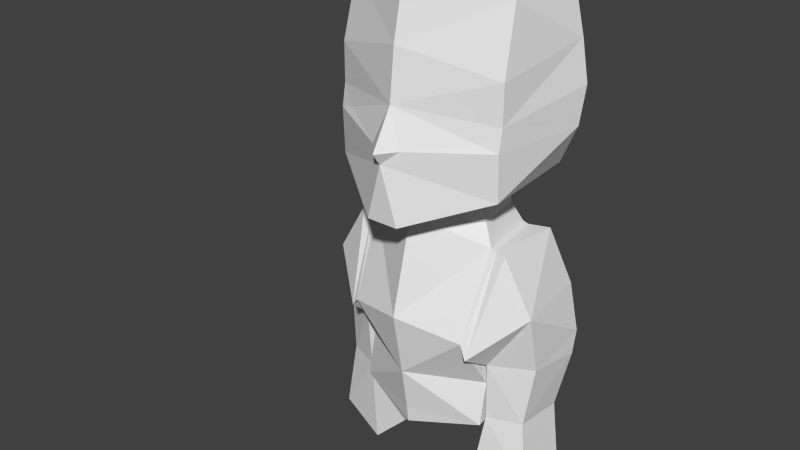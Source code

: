 # Source: male.blend  (saved by Blender 2.65.0; exported with 4.5.12 LTS)
import bpy
from mathutils import Matrix  # noqa: F401  (used for matrix-valued properties, if any)

bpy.ops.wm.read_factory_settings(use_empty=True)
scene = bpy.context.scene
scene.name = 'Scene'

# ---- collections
col_collection_1 = bpy.data.collections.new('Collection 1'); scene.collection.children.link(col_collection_1)

# ---- materials (node trees are filled in below, after node groups)
mat_material = bpy.data.materials.new('Material')
mat_material.alpha_threshold = 0.0
mat_material.use_transparent_shadow = False
mat_material.roughness = 0.5
mat_material.line_color = (0.0, 0.0, 0.0, 1.0)

# ---- material node trees

# ---- world
world_world = bpy.data.worlds.new('World'); scene.world = world_world
world_world.color = (0.05088, 0.05088, 0.05088)
world_world.use_sun_shadow = False
world_world.sun_shadow_jitter_overblur = 0.0
world_world.cycles.sampling_method = 'MANUAL'
world_world.cycles.sample_map_resolution = 256

# ---- meshes
me_body = bpy.data.meshes.new('body')
me_body.from_pydata([(-0.4904, 0.0, 1.256), (0.1507, 0.0, 1.604), (-0.684, 0.0, 1.989), (0.3472, -4.56e-09, 2.811), (0.2329, -4.56e-09, 3.004), (0.2066, -4.56e-09, 3.261), (0.1398, -4.56e-09, 3.578), (-0.7479, -4.56e-09, 2.858), (0.1011, 0.0, 1.283), (-0.3799, 0.3087, 1.356), (-0.01249, 0.3544, 1.358), (-0.5383, 0.0, 1.701), (-0.4025, 0.3078, 1.644), (-0.05746, 0.3534, 1.585), (0.2154, 0.0, 1.941), (-0.5954, 0.2668, 1.87), (0.1156, 0.3164, 1.872), (-0.4855, 0.0, 2.482), (-0.4042, 0.2874, 2.301), (-0.07254, 0.3387, 2.303), (-0.5954, 0.2957, 1.831), (0.1156, 0.3453, 1.833), (-0.4042, 0.3163, 2.293), (-0.07254, 0.3675, 2.295), (-0.4847, 0.5243, 2.014), (-0.06823, 0.5739, 2.016), (-0.4327, 0.4216, 2.292), (-0.06494, 0.4194, 2.286), (-0.4913, 0.3082, 1.791), (-0.03735, 0.3841, 1.701), (-0.4478, 0.6069, 1.794), (-0.1426, 0.5811, 1.704), (-0.4647, 0.3082, 1.672), (-0.4211, 0.6069, 1.675), (-0.05143, 0.3704, 1.388), (-0.1178, 0.5411, 1.388), (-0.396, 0.3264, 1.384), (-0.3686, 0.5594, 1.384), (-0.01614, 0.3088, 0.967), (-0.09655, 0.5854, 1.035), (-0.3981, 0.2587, 0.9627), (-0.3648, 0.6052, 1.031), (-0.3717, 0.2331, 2.402), (-0.105, 0.2843, 2.404), (-0.3968, 0.2322, 2.525), (-0.08321, 0.2555, 2.526), (0.291, 0.08206, 2.464), (0.04029, 0.4406, 2.601), (0.05066, 0.4406, 2.835), (0.2609, 0.07523, 2.816), (0.0304, 0.4406, 2.947), (0.08594, 0.3487, 2.867), (0.0304, 0.4406, 3.145), (-0.04896, 0.426, 3.469), (-0.4372, 0.4406, 3.554), (-0.436, 0.5176, 3.243), (-0.4473, 0.5484, 3.034), (-0.4111, 0.5419, 2.847), (-0.4529, 0.4343, 2.629), (-0.6893, -4.56e-09, 3.567), (-0.5089, 0.0, 1.42), (0.1118, 0.0, 1.372), (0.09513, 0.0, 2.493), (0.291, 4.56e-09, 2.464), (0.3023, 4.56e-09, 2.75), (-0.2914, 4.56e-09, 3.652), (-0.6235, 4.56e-09, 2.648), (-0.7568, 4.56e-09, 3.283), (-0.3799, -0.3088, 1.356), (-0.01249, -0.3544, 1.359), (-0.4025, -0.3078, 1.644), (-0.05746, -0.3534, 1.585), (-0.5954, -0.2668, 1.87), (0.1156, -0.3164, 1.872), (0.09184, 0.0, 2.434), (-0.4042, -0.2874, 2.301), (-0.07254, -0.3387, 2.303), (-0.5954, -0.2957, 1.831), (0.1156, -0.3453, 1.793), (-0.4042, -0.3163, 2.293), (-0.07254, -0.3675, 2.295), (-0.4847, -0.5249, 2.014), (-0.06823, -0.5745, 2.016), (-0.4327, -0.4215, 2.297), (-0.06494, -0.4193, 2.291), (-0.4913, -0.3002, 1.792), (-0.03735, -0.365, 1.701), (-0.4478, -0.5989, 1.794), (-0.1426, -0.5731, 1.704), (-0.4647, -0.3002, 1.672), (-0.4211, -0.5989, 1.675), (-0.05143, -0.3624, 1.389), (-0.1178, -0.5331, 1.389), (-0.396, -0.3184, 1.385), (-0.3686, -0.5514, 1.385), (-0.01614, -0.3008, 0.9673), (-0.09655, -0.5774, 1.035), (-0.3981, -0.2507, 0.963), (-0.3648, -0.5972, 1.031), (-0.3717, -0.2331, 2.402), (-0.105, -0.2843, 2.404), (-0.4574, 0.0, 2.533), (-0.3968, -0.2322, 2.525), (-0.08321, -0.2555, 2.526), (0.291, -0.08206, 2.464), (0.04029, -0.4406, 2.601), (0.05066, -0.4406, 2.835), (0.2609, -0.07523, 2.816), (0.0304, -0.4406, 2.947), (0.08594, -0.3487, 2.867), (0.0304, -0.4406, 3.145), (-0.04896, -0.426, 3.469), (-0.4372, -0.4406, 3.554), (-0.436, -0.5176, 3.243), (-0.4473, -0.5484, 3.034), (-0.4111, -0.5419, 2.847), (-0.4529, -0.4343, 2.629)], [(0, 8)], [(12, 10, 13), (9, 10, 12), (15, 13, 16), (12, 13, 15), (19, 23, 16), (20, 16, 21), (16, 14, 19), (20, 26, 22), (23, 27, 21), (18, 22, 19), (15, 22, 18), (16, 23, 21), (15, 16, 20), (19, 22, 23), (20, 22, 15), (26, 25, 27), (24, 25, 26), (29, 25, 31), (22, 26, 23), (24, 26, 20), (21, 27, 25), (28, 21, 29), (23, 26, 27), (30, 24, 28), (24, 30, 25), (21, 25, 29), (20, 21, 28), (28, 24, 20), (25, 30, 31), (33, 30, 32), (33, 31, 30), (28, 29, 32), (34, 29, 35), (35, 33, 37), (37, 32, 36), (29, 34, 32), (35, 29, 31), (31, 33, 35), (33, 32, 37), (32, 34, 36), (34, 40, 36), (38, 34, 39), (41, 36, 40), (39, 37, 41), (32, 30, 28), (39, 34, 35), (37, 36, 41), (35, 37, 39), (38, 41, 40), (39, 41, 38), (38, 40, 34), (42, 18, 43), (42, 17, 18), (44, 42, 45), (4, 49, 3), (52, 50, 4), (4, 50, 51), (51, 50, 48), (51, 48, 49), (5, 53, 52), (6, 54, 53), (53, 5, 6), (55, 52, 53), (55, 53, 54), (55, 50, 52), (50, 55, 56), (48, 50, 57), (57, 50, 56), (57, 47, 48), (44, 45, 47), (44, 47, 58), (58, 47, 57), (44, 17, 42), (45, 42, 43), (43, 18, 19), (10, 1, 13), (16, 1, 14), (13, 1, 16), (15, 2, 12), (15, 18, 2), (2, 18, 17), (12, 2, 11), (7, 56, 55), (56, 7, 57), (57, 7, 58), (52, 4, 5), (51, 49, 4), (70, 71, 69), (68, 70, 69), (72, 73, 71), (70, 72, 71), (76, 73, 80), (77, 78, 73), (77, 79, 83), (80, 78, 84), (75, 76, 79), (72, 75, 79), (73, 78, 80), (72, 77, 73), (76, 80, 79), (77, 72, 79), (83, 84, 82), (81, 83, 82), (86, 88, 82), (79, 80, 83), (81, 77, 83), (78, 82, 84), (85, 86, 78), (80, 84, 83), (87, 85, 81), (81, 82, 87), (78, 86, 82), (77, 85, 78), (85, 77, 81), (82, 88, 87), (90, 89, 87), (90, 87, 88), (85, 89, 86), (91, 92, 86), (92, 94, 90), (94, 93, 89), (86, 89, 91), (92, 88, 86), (88, 92, 90), (90, 94, 89), (89, 93, 91), (91, 93, 97), (95, 96, 91), (98, 97, 93), (96, 98, 94), (89, 85, 87), (96, 92, 91), (94, 98, 93), (92, 96, 94), (95, 97, 98), (96, 95, 98), (95, 91, 97), (99, 100, 75), (76, 100, 74), (102, 103, 99), (105, 106, 64), (109, 106, 108), (109, 107, 106), (113, 111, 110), (113, 112, 111), (113, 110, 108), (108, 114, 113), (106, 115, 108), (115, 114, 108), (115, 106, 105), (102, 105, 103), (102, 116, 105), (116, 115, 105), (62, 74, 103), (103, 100, 99), (100, 76, 75), (68, 60, 70), (74, 100, 103), (104, 105, 64), (105, 104, 62), (105, 62, 103), (112, 113, 67), (66, 116, 102), (66, 102, 101), (104, 63, 62), (107, 64, 106), (63, 104, 64), (19, 14, 74), (19, 74, 43), (101, 17, 44), (47, 64, 48), (64, 3, 49), (54, 65, 59), (54, 6, 65), (62, 45, 74), (0, 9, 60), (10, 8, 61), (9, 12, 60), (60, 12, 11), (61, 1, 10), (74, 45, 43), (46, 64, 47), (47, 62, 46), (47, 45, 62), (54, 67, 55), (54, 59, 67), (7, 55, 67), (58, 7, 66), (66, 44, 58), (66, 101, 44), (46, 62, 63), (49, 48, 64), (63, 64, 46), (76, 74, 14), (73, 76, 14), (99, 75, 17), (101, 102, 17), (4, 3, 107), (110, 4, 108), (64, 107, 3), (4, 109, 108), (5, 110, 111), (6, 111, 112), (111, 6, 5), (112, 59, 65), (112, 65, 6), (102, 99, 17), (0, 60, 68), (69, 61, 8), (60, 11, 70), (69, 71, 1), (73, 14, 1), (71, 73, 1), (72, 70, 2), (72, 2, 75), (2, 17, 75), (70, 11, 2), (61, 69, 1), (112, 67, 59), (7, 67, 113), (7, 113, 114), (114, 115, 7), (116, 66, 7), (115, 116, 7), (110, 5, 4), (109, 4, 107)])
_uv = me_body.uv_layers.new(name='UVMap')
_uv.uv.foreach_set('vector', [0.512, 0.182, 0.461, 0.09088, 0.4526, 0.1497, 0.522, 0.106, 0.461, 0.09088, 0.512, 0.182, 0.517, 0.2654, 0.4526, 0.1497, 0.3905, 0.2165, 0.512, 0.182, 0.4526, 0.1497, 0.517, 0.2654, 0.2311, 0.9591, 0.2217, 0.9523, 0.265, 0.877, 0.4071, 0.8028, 0.2681, 0.8803, 0.2591, 0.8616, 0.935, 0.1372, 0.8672, 0.1902, 0.9877, 0.2072, 0.02836, 0.8137, 0.09467, 0.901, 0.02835, 0.9161, 0.2217, 0.9523, 0.1676, 0.9161, 0.2591, 0.8616, 0.07465, 0.9751, 0.07768, 0.9669, 0.1407, 0.9878, 0.01655, 0.8263, 0.02835, 0.9161, 0.01655, 0.919, 0.265, 0.877, 0.2217, 0.9523, 0.2591, 0.8616, 0.4161, 0.8216, 0.2681, 0.8803, 0.4071, 0.8028, 0.1407, 0.9878, 0.07768, 0.9669, 0.1438, 0.9796, 0.02836, 0.8137, 0.02835, 0.9161, 0.01655, 0.8263, 0.09467, 0.901, 0.1801, 0.8434, 0.1676, 0.9161, 0.1054, 0.8263, 0.1801, 0.8434, 0.09467, 0.901, 0.2525, 0.7744, 0.1801, 0.8434, 0.1895, 0.7733, 0.07768, 0.9669, 0.09467, 0.901, 0.1438, 0.9796, 0.1054, 0.8263, 0.09467, 0.901, 0.02836, 0.8137, 0.2591, 0.8616, 0.1676, 0.9161, 0.1801, 0.8434, 0.3659, 0.7643, 0.2591, 0.8616, 0.2525, 0.7744, 0.1438, 0.9796, 0.09467, 0.901, 0.1676, 0.9161, 0.1182, 0.7848, 0.1054, 0.8263, 0.05643, 0.7695, 0.1054, 0.8263, 0.1182, 0.7848, 0.1801, 0.8434, 0.2591, 0.8616, 0.1801, 0.8434, 0.2525, 0.7744, 0.4071, 0.8028, 0.2591, 0.8616, 0.3659, 0.7643, 0.05643, 0.7695, 0.1054, 0.8263, 0.02836, 0.8137, 0.1801, 0.8434, 0.1182, 0.7848, 0.1895, 0.7733, 0.1256, 0.7606, 0.1182, 0.7848, 0.06292, 0.7457, 0.1256, 0.7606, 0.1895, 0.7733, 0.1182, 0.7848, 0.3659, 0.7643, 0.2525, 0.7744, 0.3542, 0.7421, 0.2477, 0.6904, 0.2525, 0.7744, 0.1994, 0.6905, 0.1994, 0.6905, 0.1256, 0.7606, 0.135, 0.692, 0.135, 0.692, 0.06292, 0.7457, 0.07786, 0.6882, 0.2525, 0.7744, 0.2477, 0.6904, 0.3542, 0.7421, 0.1994, 0.6905, 0.2525, 0.7744, 0.1895, 0.7733, 0.1895, 0.7733, 0.1256, 0.7606, 0.1994, 0.6905, 0.1256, 0.7606, 0.06292, 0.7457, 0.135, 0.692, 0.3542, 0.7421, 0.2477, 0.6904, 0.3307, 0.6833, 0.2477, 0.6904, 0.3347, 0.595, 0.3307, 0.6833, 0.2555, 0.591, 0.2477, 0.6904, 0.1951, 0.6078, 0.1398, 0.6075, 0.07786, 0.6882, 0.05954, 0.5952, 0.1951, 0.6078, 0.135, 0.692, 0.1398, 0.6075, 0.06292, 0.7457, 0.1182, 0.7848, 0.05643, 0.7695, 0.1951, 0.6078, 0.2477, 0.6904, 0.1994, 0.6905, 0.135, 0.692, 0.07786, 0.6882, 0.1398, 0.6075, 0.1994, 0.6905, 0.135, 0.692, 0.1951, 0.6078, 0.216, 0.5483, 0.1398, 0.6075, 0.1384, 0.5323, 0.1951, 0.6078, 0.1398, 0.6075, 0.216, 0.5483, 0.2555, 0.591, 0.3347, 0.595, 0.2477, 0.6904, 0.5436, 0.3722, 0.511, 0.3489, 0.5151, 0.4099, 0.5436, 0.3722, 0.5908, 0.3738, 0.511, 0.3489, 0.7152, 0.5051, 0.7388, 0.4616, 0.8477, 0.542, 0.9899, 0.7461, 0.9632, 0.6815, 0.9899, 0.6826, 0.8321, 0.7573, 0.8426, 0.703, 0.9899, 0.7461, 0.9899, 0.7461, 0.8426, 0.703, 0.8766, 0.6855, 0.8766, 0.6855, 0.8426, 0.703, 0.8513, 0.6722, 0.8766, 0.6855, 0.8513, 0.6722, 0.9632, 0.6815, 0.9899, 0.8569, 0.7938, 0.8349, 0.8321, 0.7573, 0.8893, 0.9825, 0.6949, 0.8456, 0.7938, 0.8349, 0.7938, 0.8349, 0.9899, 0.8569, 0.8893, 0.9825, 0.7024, 0.7624, 0.8321, 0.7573, 0.7938, 0.8349, 0.7024, 0.7624, 0.7938, 0.8349, 0.6949, 0.8456, 0.7024, 0.7624, 0.8426, 0.703, 0.8321, 0.7573, 0.8426, 0.703, 0.7024, 0.7624, 0.7117, 0.7054, 0.8513, 0.6722, 0.8426, 0.703, 0.7275, 0.6584, 0.7275, 0.6584, 0.8426, 0.703, 0.7117, 0.7054, 0.7275, 0.6584, 0.8562, 0.6156, 0.8513, 0.6722, 0.7152, 0.5051, 0.8477, 0.542, 0.8562, 0.6156, 0.7152, 0.5051, 0.8562, 0.6156, 0.7195, 0.5955, 0.7195, 0.5955, 0.8562, 0.6156, 0.7275, 0.6584, 0.7152, 0.5051, 0.6275, 0.4402, 0.7388, 0.4616, 0.8477, 0.542, 0.7388, 0.4616, 0.8403, 0.4837, 0.5151, 0.4099, 0.511, 0.3489, 0.4773, 0.3966, 0.8572, 0.01065, 0.8207, 0.1105, 0.8922, 0.06213, 0.935, 0.1372, 0.8207, 0.1105, 0.8672, 0.1902, 0.8922, 0.06213, 0.8207, 0.1105, 0.935, 0.1372, 0.517, 0.2654, 0.5907, 0.2813, 0.512, 0.182, 0.517, 0.2654, 0.511, 0.3489, 0.5907, 0.2813, 0.5907, 0.2813, 0.511, 0.3489, 0.5908, 0.3738, 0.512, 0.182, 0.5907, 0.2813, 0.5907, 0.1978, 0.5103, 0.6075, 0.7117, 0.7054, 0.7024, 0.7624, 0.7117, 0.7054, 0.5103, 0.6075, 0.7275, 0.6584, 0.7275, 0.6584, 0.5103, 0.6075, 0.7195, 0.5955, 0.8321, 0.7573, 0.9899, 0.7461, 0.9899, 0.8569, 0.8766, 0.6855, 0.9632, 0.6815, 0.9899, 0.7461, 0.671, 0.1814, 0.7348, 0.145, 0.7184, 0.08207, 0.6563, 0.1025, 0.671, 0.1814, 0.7184, 0.08207, 0.6645, 0.2653, 0.7877, 0.2236, 0.7348, 0.145, 0.671, 0.1814, 0.6645, 0.2653, 0.7348, 0.145, 0.2312, 0.9591, 0.2651, 0.877, 0.2218, 0.9523, 0.4073, 0.8028, 0.2592, 0.8616, 0.2682, 0.8803, 0.02847, 0.8137, 0.02846, 0.9161, 0.09478, 0.901, 0.2218, 0.9523, 0.2592, 0.8616, 0.1677, 0.9161, 0.07476, 0.9751, 0.1409, 0.9878, 0.07779, 0.9669, 0.01666, 0.8263, 0.01666, 0.919, 0.02846, 0.9161, 0.2651, 0.877, 0.2592, 0.8616, 0.2218, 0.9523, 0.4163, 0.8216, 0.4073, 0.8028, 0.2682, 0.8803, 0.1409, 0.9878, 0.1439, 0.9796, 0.07779, 0.9669, 0.02847, 0.8137, 0.01666, 0.8263, 0.02846, 0.9161, 0.09478, 0.901, 0.1677, 0.9161, 0.1802, 0.8434, 0.1055, 0.8263, 0.09478, 0.901, 0.1802, 0.8434, 0.2526, 0.7744, 0.1896, 0.7733, 0.1802, 0.8434, 0.07779, 0.9669, 0.1439, 0.9796, 0.09478, 0.901, 0.1055, 0.8263, 0.02847, 0.8137, 0.09478, 0.901, 0.2592, 0.8616, 0.1802, 0.8434, 0.1677, 0.9161, 0.366, 0.7643, 0.2526, 0.7744, 0.2592, 0.8616, 0.1439, 0.9796, 0.1677, 0.9161, 0.09478, 0.901, 0.1184, 0.7848, 0.05655, 0.7695, 0.1055, 0.8263, 0.1055, 0.8263, 0.1802, 0.8434, 0.1184, 0.7848, 0.2592, 0.8616, 0.2526, 0.7744, 0.1802, 0.8434, 0.4073, 0.8028, 0.366, 0.7643, 0.2592, 0.8616, 0.05655, 0.7695, 0.02847, 0.8137, 0.1055, 0.8263, 0.1802, 0.8434, 0.1896, 0.7733, 0.1184, 0.7848, 0.1257, 0.7606, 0.06303, 0.7457, 0.1184, 0.7848, 0.1257, 0.7606, 0.1184, 0.7848, 0.1896, 0.7733, 0.366, 0.7643, 0.3543, 0.7421, 0.2526, 0.7744, 0.2478, 0.6903, 0.1995, 0.6905, 0.2526, 0.7744, 0.1995, 0.6905, 0.1351, 0.6919, 0.1257, 0.7606, 0.1351, 0.6919, 0.07797, 0.6882, 0.06303, 0.7457, 0.2526, 0.7744, 0.3543, 0.7421, 0.2478, 0.6903, 0.1995, 0.6905, 0.1896, 0.7733, 0.2526, 0.7744, 0.1896, 0.7733, 0.1995, 0.6905, 0.1257, 0.7606, 0.1257, 0.7606, 0.1351, 0.6919, 0.06303, 0.7457, 0.3543, 0.7421, 0.3308, 0.6833, 0.2478, 0.6903, 0.2478, 0.6903, 0.3308, 0.6833, 0.3349, 0.5949, 0.2556, 0.591, 0.1952, 0.6077, 0.2478, 0.6903, 0.1399, 0.6075, 0.05965, 0.5952, 0.07797, 0.6882, 0.1952, 0.6077, 0.1399, 0.6075, 0.1351, 0.6919, 0.06303, 0.7457, 0.05655, 0.7695, 0.1184, 0.7848, 0.1952, 0.6077, 0.1995, 0.6905, 0.2478, 0.6903, 0.1351, 0.6919, 0.1399, 0.6075, 0.07797, 0.6882, 0.1995, 0.6905, 0.1952, 0.6077, 0.1351, 0.6919, 0.2161, 0.5483, 0.1385, 0.5323, 0.1399, 0.6075, 0.1952, 0.6077, 0.2161, 0.5483, 0.1399, 0.6075, 0.2556, 0.591, 0.2478, 0.6903, 0.3349, 0.5949, 0.638, 0.3722, 0.6665, 0.4099, 0.6706, 0.3488, 0.8232, 0.3038, 0.8647, 0.3097, 0.9141, 0.2703, 0.715, 0.5051, 0.8476, 0.542, 0.7386, 0.4616, 0.856, 0.6156, 0.8512, 0.6722, 0.9899, 0.666, 0.8764, 0.6855, 0.8512, 0.6722, 0.8425, 0.703, 0.8764, 0.6855, 0.9631, 0.6815, 0.8512, 0.6722, 0.7022, 0.7624, 0.7938, 0.8349, 0.832, 0.7573, 0.7022, 0.7624, 0.6949, 0.8456, 0.7938, 0.8349, 0.7022, 0.7624, 0.832, 0.7573, 0.8425, 0.703, 0.8425, 0.703, 0.7116, 0.7054, 0.7022, 0.7624, 0.8512, 0.6722, 0.7274, 0.6584, 0.8425, 0.703, 0.7274, 0.6584, 0.7116, 0.7054, 0.8425, 0.703, 0.7274, 0.6584, 0.8512, 0.6722, 0.856, 0.6156, 0.715, 0.5051, 0.856, 0.6156, 0.8476, 0.542, 0.715, 0.5051, 0.7193, 0.5955, 0.856, 0.6156, 0.7193, 0.5955, 0.7274, 0.6584, 0.856, 0.6156, 0.9899, 0.5138, 0.9899, 0.4908, 0.8476, 0.542, 0.8476, 0.542, 0.8401, 0.4837, 0.7386, 0.4616, 0.6665, 0.4099, 0.7043, 0.3965, 0.6706, 0.3488, 0.6563, 0.1025, 0.5895, 0.1213, 0.671, 0.1814, 0.9899, 0.4908, 0.8401, 0.4837, 0.8476, 0.542, 0.9706, 0.5982, 0.856, 0.6156, 0.9899, 0.666, 0.856, 0.6156, 0.9706, 0.5982, 0.9899, 0.5138, 0.856, 0.6156, 0.9899, 0.5138, 0.8476, 0.542, 0.6949, 0.8456, 0.7022, 0.7624, 0.4975, 0.7936, 0.5637, 0.5231, 0.7193, 0.5955, 0.715, 0.5051, 0.5637, 0.5231, 0.715, 0.5051, 0.6201, 0.461, 0.9706, 0.5982, 0.9899, 0.5973, 0.9899, 0.5138, 0.9631, 0.6815, 0.9899, 0.666, 0.8512, 0.6722, 0.9899, 0.5973, 0.9706, 0.5982, 0.9899, 0.666, 0.9877, 0.2072, 0.8672, 0.1902, 0.9141, 0.2703, 0.9877, 0.2072, 0.9141, 0.2703, 0.9726, 0.2464, 0.6202, 0.461, 0.6275, 0.4402, 0.7152, 0.5051, 0.8562, 0.6156, 0.9899, 0.666, 0.8513, 0.6722, 0.9899, 0.666, 0.9899, 0.6826, 0.9632, 0.6815, 0.6949, 0.8456, 0.7071, 0.9915, 0.5473, 0.9134, 0.6949, 0.8456, 0.8893, 0.9825, 0.7071, 0.9915, 0.9899, 0.5138, 0.8477, 0.542, 0.9899, 0.4908, 0.5888, 0.09249, 0.522, 0.106, 0.5895, 0.1213, 0.8572, 0.01065, 0.7832, 0.03756, 0.7906, 0.05196, 0.522, 0.106, 0.512, 0.182, 0.5895, 0.1213, 0.5895, 0.1213, 0.512, 0.182, 0.5907, 0.1978, 0.7906, 0.05196, 0.8207, 0.1105, 0.8572, 0.01065, 0.9899, 0.4908, 0.8477, 0.542, 0.8403, 0.4837, 0.9707, 0.5982, 0.9899, 0.666, 0.8562, 0.6156, 0.8562, 0.6156, 0.9899, 0.5138, 0.9707, 0.5982, 0.8562, 0.6156, 0.8477, 0.542, 0.9899, 0.5138, 0.6949, 0.8456, 0.4975, 0.7936, 0.7024, 0.7624, 0.6949, 0.8456, 0.5473, 0.9134, 0.4975, 0.7936, 0.5103, 0.6075, 0.7024, 0.7624, 0.4975, 0.7936, 0.7195, 0.5955, 0.5103, 0.6075, 0.5638, 0.5231, 0.5638, 0.5231, 0.7152, 0.5051, 0.7195, 0.5955, 0.5638, 0.5231, 0.6202, 0.461, 0.7152, 0.5051, 0.9707, 0.5982, 0.9899, 0.5138, 0.9899, 0.5973, 0.9632, 0.6815, 0.8513, 0.6722, 0.9899, 0.666, 0.9899, 0.5973, 0.9899, 0.666, 0.9707, 0.5982, 0.8232, 0.3038, 0.9141, 0.2703, 0.8672, 0.1902, 0.7877, 0.2236, 0.8232, 0.3038, 0.8672, 0.1902, 0.638, 0.3722, 0.6706, 0.3488, 0.5908, 0.3738, 0.6201, 0.461, 0.715, 0.5051, 0.6274, 0.4402, 0.9899, 0.7461, 0.9899, 0.6826, 0.9631, 0.6815, 0.832, 0.7573, 0.9899, 0.7461, 0.8425, 0.703, 0.9899, 0.666, 0.9631, 0.6815, 0.9899, 0.6826, 0.9899, 0.7461, 0.8764, 0.6855, 0.8425, 0.703, 0.9899, 0.8569, 0.832, 0.7573, 0.7938, 0.8349, 0.8893, 0.9825, 0.7938, 0.8349, 0.6949, 0.8456, 0.7938, 0.8349, 0.8893, 0.9825, 0.9899, 0.8569, 0.6949, 0.8456, 0.5473, 0.9134, 0.7071, 0.9915, 0.6949, 0.8456, 0.7071, 0.9915, 0.8893, 0.9825, 0.715, 0.5051, 0.7386, 0.4616, 0.6274, 0.4402, 0.5888, 0.09249, 0.5895, 0.1213, 0.6563, 0.1025, 0.7184, 0.08207, 0.7906, 0.05196, 0.7832, 0.03756, 0.5895, 0.1213, 0.5907, 0.1978, 0.671, 0.1814, 0.7184, 0.08207, 0.7348, 0.145, 0.8207, 0.1105, 0.7877, 0.2236, 0.8672, 0.1902, 0.8207, 0.1105, 0.7348, 0.145, 0.7877, 0.2236, 0.8207, 0.1105, 0.6645, 0.2653, 0.671, 0.1814, 0.5907, 0.2813, 0.6645, 0.2653, 0.5907, 0.2813, 0.6706, 0.3488, 0.5907, 0.2813, 0.5908, 0.3738, 0.6706, 0.3488, 0.671, 0.1814, 0.5907, 0.1978, 0.5907, 0.2813, 0.7906, 0.05196, 0.7184, 0.08207, 0.8207, 0.1105, 0.6949, 0.8456, 0.4975, 0.7936, 0.5473, 0.9134, 0.5102, 0.6075, 0.4975, 0.7936, 0.7022, 0.7624, 0.5102, 0.6075, 0.7022, 0.7624, 0.7116, 0.7054, 0.7116, 0.7054, 0.7274, 0.6584, 0.5102, 0.6075, 0.7193, 0.5955, 0.5637, 0.5231, 0.5102, 0.6075, 0.7274, 0.6584, 0.7193, 0.5955, 0.5102, 0.6075, 0.832, 0.7573, 0.9899, 0.8569, 0.9899, 0.7461, 0.8764, 0.6855, 0.9899, 0.7461, 0.9631, 0.6815])
me_body.materials.append(mat_material)
me_body.use_remesh_preserve_volume = False
me_body.use_remesh_preserve_attributes = False
me_body.use_mirror_vertex_groups = False
me_body.use_paint_bone_selection = False
me_body.use_paint_mask_vertex = True
me_body.update()
arm_running_001 = bpy.data.armatures.new('running.001')  # bones are not reproduced

# ---- objects
ob_running = bpy.data.objects.new('running', arm_running_001)
ob_male = bpy.data.objects.new('male', me_body)

# ---- transforms, parenting, visibility, modifiers, constraints
ob_running.location = (0.0, 0.2206, -0.1463)
ob_running.scale = (0.01806, 0.01806, 0.01806)
ob_running.lineart.crease_threshold = 0.0
ob_male.parent = ob_running
ob_male.matrix_parent_inverse = Matrix(((55.37, 0.0, 0.0, -0.0), (0.0, 55.37, 0.0, -12.21), (0.0, 0.0, 55.37, -70.39), (0.0, 0.0, 0.0, 1.0)))
ob_male.location = (0.0, 0.0, 0.0)
ob_male.rotation_euler = (0.0, 0.0, -1.571)
ob_male.scale = (1.0, -1.0, 1.0)
ob_male.lineart.crease_threshold = 0.0
_vg = ob_male.vertex_groups.new(name='Hips')
_vg = ob_male.vertex_groups.new(name='LeftUpLeg')
_vg = ob_male.vertex_groups.new(name='LeftLeg')
_vg = ob_male.vertex_groups.new(name='LeftFoot')
_vg = ob_male.vertex_groups.new(name='RightUpLeg')
_vg = ob_male.vertex_groups.new(name='RightLeg')
_vg = ob_male.vertex_groups.new(name='RightFoot')
_vg = ob_male.vertex_groups.new(name='Spine')
_vg.add([1, 2, 11, 12, 13, 15, 70, 71, 72], 1.0, 'REPLACE')
_vg = ob_male.vertex_groups.new(name='LeftShoulder')
_vg.add([72, 75, 76, 77, 79, 80, 83, 84], 1.0, 'REPLACE')
_vg = ob_male.vertex_groups.new(name='LeftArm')
_vg.add([77, 81, 82, 83, 84, 85, 86, 87, 88, 89, 90], 1.0, 'REPLACE')
_vg = ob_male.vertex_groups.new(name='LeftForeArm')
_vg.add([86, 88, 89, 90, 91, 92, 93, 94], 1.0, 'REPLACE')
_vg = ob_male.vertex_groups.new(name='LeftHand')
_vg.add([95, 96, 97, 98], 1.0, 'REPLACE')
_vg = ob_male.vertex_groups.new(name='RightShoulder')
_vg.add([18, 19, 20, 22, 23, 26, 27], 1.0, 'REPLACE')
_vg = ob_male.vertex_groups.new(name='RightArm')
for _i, _w in zip([2, 11, 12, 14, 15, 17, 18, 19, 20, 21, 22, 23, 24, 25, 26, 27, 28, 29, 30, 31, 32, 33, 42, 43, 46, 58, 93], [0.0, 0.0, 0.0, 0.0, 0.0, 0.0, 0.0, 0.0, 0.0, 0.0, 0.0, 0.0, 1.0, 1.0, 1.0, 1.0, 1.0, 1.0, 1.0, 1.0, 0.984, 1.0, 0.0, 0.0, 0.0, 0.0, 0.0]): _vg.add([_i], _w, 'REPLACE')
_vg = ob_male.vertex_groups.new(name='RightForeArm')
_vg.add([29, 31, 32, 33, 34, 35, 36, 37], 1.0, 'REPLACE')
_vg = ob_male.vertex_groups.new(name='RightHand')
_vg.add([38, 39, 40, 41], 1.0, 'REPLACE')
_vg = ob_male.vertex_groups.new(name='Neck')
_vg.add([17, 42, 43, 74, 99, 100], 1.0, 'REPLACE')
_vg = ob_male.vertex_groups.new(name='Head')
_vg.add([3, 4, 5, 6, 7, 44, 45, 46, 47, 48, 49, 50, 51, 52, 53, 54, 55, 56, 57, 58, 59, 62, 63, 64, 65, 66, 67, 101, 102, 103, 104, 105, 106, 107, 108, 109, 110, 111, 112, 113, 114, 115, 116], 1.0, 'REPLACE')
_m = ob_male.modifiers.new('Armature', 'ARMATURE')
_m.use_bone_envelopes = True
_m = ob_male.modifiers.new('Armature.001', 'ARMATURE')
_m.use_bone_envelopes = True
_m = ob_male.modifiers.new('Armature.002', 'ARMATURE')
_m.use_bone_envelopes = True
_m = ob_male.modifiers.new('Armature.003', 'ARMATURE')
_m.use_bone_envelopes = True
_m = ob_male.modifiers.new('Armature.004', 'ARMATURE')
_m.use_bone_envelopes = True
_m = ob_male.modifiers.new('Armature.005', 'ARMATURE')
_m.use_bone_envelopes = True
_m = ob_male.modifiers.new('Armature.006', 'ARMATURE')
_m.object = ob_running
_m.use_bone_envelopes = True

# ---- collection membership
col_collection_1.objects.link(ob_running)
col_collection_1.objects.link(ob_male)

# ---- scene / render settings (as saved in the file)
scene.frame_start = 1; scene.frame_end = 131; scene.frame_set(110)
scene.render.engine = 'BLENDER_EEVEE_NEXT'
scene.render.image_settings.color_mode = 'RGB'
scene.render.image_settings.compression = 90
scene.render.resolution_percentage = 50
scene.render.dither_intensity = 0.0
scene.render.bake_margin = 2
scene.render.bake_bias = 0.0
scene.cycles.use_denoising = False
scene.cycles.samples = 10
scene.cycles.sampling_pattern = 'TABULATED_SOBOL'
scene.cycles.light_sampling_threshold = 0.0
scene.cycles.use_adaptive_sampling = False
scene.cycles.use_light_tree = False
scene.cycles.blur_glossy = 0.0
scene.cycles.volume_bounces = 1
scene.cycles.pixel_filter_type = 'GAUSSIAN'
scene.cycles.sample_clamp_indirect = 0.0
scene.view_settings.view_transform = 'Standard'
bpy.context.view_layer.update()

# ---- added for rendering (the .blend has no active camera and no usable light): camera, sun
cam_auto = bpy.data.cameras.new('AutoCamera')
cam_auto.lens = 50.0
cam_auto.sensor_width = 36.0
cam_auto.clip_end = 1000.0
ob_auto_camera = bpy.data.objects.new('AutoCamera', cam_auto)
scene.collection.objects.link(ob_auto_camera)
ob_auto_camera.location = (2.85195, -3.58833, 3.27095)
ob_auto_camera.rotation_euler = (1.09748, -7.21219e-08, 0.694738)
scene.camera = ob_auto_camera
light_auto_sun = bpy.data.lights.new('AutoSun', 'SUN')
light_auto_sun.energy = 3.0
light_auto_sun.angle = 0.0523599
ob_auto_sun = bpy.data.objects.new('AutoSun', light_auto_sun)
scene.collection.objects.link(ob_auto_sun)
ob_auto_sun.rotation_euler = (0.872665, 0.174533, 0.523599)
bpy.context.view_layer.update()
